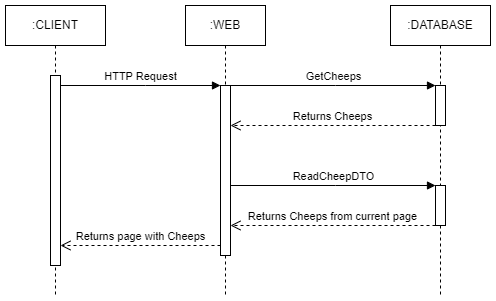

The diagram above was exported from draw.io. Its source (the exported page's mxGraphModel, read from the mxfile embedded in the PNG):
<mxGraphModel dx="1050" dy="717" grid="0" gridSize="10" guides="1" tooltips="1" connect="1" arrows="1" fold="1" page="1" pageScale="1" pageWidth="850" pageHeight="1100" background="none" math="0" shadow="0">
  <root>
    <mxCell id="0" />
    <mxCell id="1" parent="0" />
    <mxCell id="aM9ryv3xv72pqoxQDRHE-1" value=":CLIENT" style="shape=umlLifeline;perimeter=lifelinePerimeter;whiteSpace=wrap;html=1;container=0;dropTarget=0;collapsible=0;recursiveResize=0;outlineConnect=0;portConstraint=eastwest;newEdgeStyle={&quot;edgeStyle&quot;:&quot;elbowEdgeStyle&quot;,&quot;elbow&quot;:&quot;vertical&quot;,&quot;curved&quot;:0,&quot;rounded&quot;:0};" parent="1" vertex="1">
      <mxGeometry x="40" y="40" width="100" height="290" as="geometry" />
    </mxCell>
    <mxCell id="aM9ryv3xv72pqoxQDRHE-2" value="" style="html=1;points=[];perimeter=orthogonalPerimeter;outlineConnect=0;targetShapes=umlLifeline;portConstraint=eastwest;newEdgeStyle={&quot;edgeStyle&quot;:&quot;elbowEdgeStyle&quot;,&quot;elbow&quot;:&quot;vertical&quot;,&quot;curved&quot;:0,&quot;rounded&quot;:0};" parent="aM9ryv3xv72pqoxQDRHE-1" vertex="1">
      <mxGeometry x="45" y="70" width="10" height="190" as="geometry" />
    </mxCell>
    <mxCell id="aM9ryv3xv72pqoxQDRHE-5" value=":WEB" style="shape=umlLifeline;perimeter=lifelinePerimeter;whiteSpace=wrap;html=1;container=0;dropTarget=0;collapsible=0;recursiveResize=0;outlineConnect=0;portConstraint=eastwest;newEdgeStyle={&quot;edgeStyle&quot;:&quot;elbowEdgeStyle&quot;,&quot;elbow&quot;:&quot;vertical&quot;,&quot;curved&quot;:0,&quot;rounded&quot;:0};" parent="1" vertex="1">
      <mxGeometry x="220" y="40" width="80" height="290" as="geometry" />
    </mxCell>
    <mxCell id="aM9ryv3xv72pqoxQDRHE-6" value="" style="html=1;points=[];perimeter=orthogonalPerimeter;outlineConnect=0;targetShapes=umlLifeline;portConstraint=eastwest;newEdgeStyle={&quot;edgeStyle&quot;:&quot;elbowEdgeStyle&quot;,&quot;elbow&quot;:&quot;vertical&quot;,&quot;curved&quot;:0,&quot;rounded&quot;:0};" parent="aM9ryv3xv72pqoxQDRHE-5" vertex="1">
      <mxGeometry x="35" y="80" width="10" height="170" as="geometry" />
    </mxCell>
    <mxCell id="aM9ryv3xv72pqoxQDRHE-7" value="HTTP Request" style="html=1;verticalAlign=bottom;endArrow=block;edgeStyle=elbowEdgeStyle;elbow=vertical;curved=0;rounded=0;" parent="1" source="aM9ryv3xv72pqoxQDRHE-2" target="aM9ryv3xv72pqoxQDRHE-6" edge="1">
      <mxGeometry relative="1" as="geometry">
        <mxPoint x="195" y="130" as="sourcePoint" />
        <Array as="points">
          <mxPoint x="180" y="120" />
        </Array>
      </mxGeometry>
    </mxCell>
    <mxCell id="3fzQGsL5u8SHr_HQWwQd-1" value=":DATABASE" style="shape=umlLifeline;perimeter=lifelinePerimeter;whiteSpace=wrap;html=1;container=0;dropTarget=0;collapsible=0;recursiveResize=0;outlineConnect=0;portConstraint=eastwest;newEdgeStyle={&quot;edgeStyle&quot;:&quot;elbowEdgeStyle&quot;,&quot;elbow&quot;:&quot;vertical&quot;,&quot;curved&quot;:0,&quot;rounded&quot;:0};" parent="1" vertex="1">
      <mxGeometry x="425" y="40" width="100" height="290" as="geometry" />
    </mxCell>
    <mxCell id="3fzQGsL5u8SHr_HQWwQd-2" value="" style="html=1;points=[];perimeter=orthogonalPerimeter;outlineConnect=0;targetShapes=umlLifeline;portConstraint=eastwest;newEdgeStyle={&quot;edgeStyle&quot;:&quot;elbowEdgeStyle&quot;,&quot;elbow&quot;:&quot;vertical&quot;,&quot;curved&quot;:0,&quot;rounded&quot;:0};" parent="3fzQGsL5u8SHr_HQWwQd-1" vertex="1">
      <mxGeometry x="45" y="80" width="10" height="40" as="geometry" />
    </mxCell>
    <mxCell id="3fzQGsL5u8SHr_HQWwQd-3" value="" style="html=1;points=[];perimeter=orthogonalPerimeter;outlineConnect=0;targetShapes=umlLifeline;portConstraint=eastwest;newEdgeStyle={&quot;edgeStyle&quot;:&quot;elbowEdgeStyle&quot;,&quot;elbow&quot;:&quot;vertical&quot;,&quot;curved&quot;:0,&quot;rounded&quot;:0};" parent="3fzQGsL5u8SHr_HQWwQd-1" vertex="1">
      <mxGeometry x="45" y="180" width="10" height="40" as="geometry" />
    </mxCell>
    <mxCell id="3fzQGsL5u8SHr_HQWwQd-4" value="GetCheeps" style="html=1;verticalAlign=bottom;endArrow=block;edgeStyle=elbowEdgeStyle;elbow=vertical;curved=0;rounded=0;" parent="1" source="aM9ryv3xv72pqoxQDRHE-6" target="3fzQGsL5u8SHr_HQWwQd-2" edge="1">
      <mxGeometry relative="1" as="geometry">
        <mxPoint x="270" y="120" as="sourcePoint" />
        <Array as="points">
          <mxPoint x="370" y="120" />
        </Array>
        <mxPoint x="450" y="120" as="targetPoint" />
      </mxGeometry>
    </mxCell>
    <mxCell id="3fzQGsL5u8SHr_HQWwQd-5" value="Returns Cheeps" style="html=1;verticalAlign=bottom;endArrow=open;dashed=1;endSize=8;edgeStyle=elbowEdgeStyle;elbow=vertical;curved=0;rounded=0;" parent="1" source="3fzQGsL5u8SHr_HQWwQd-2" target="aM9ryv3xv72pqoxQDRHE-6" edge="1">
      <mxGeometry relative="1" as="geometry">
        <mxPoint x="280" y="160" as="targetPoint" />
        <Array as="points">
          <mxPoint x="375" y="160" />
        </Array>
        <mxPoint x="440" y="160" as="sourcePoint" />
      </mxGeometry>
    </mxCell>
    <mxCell id="3fzQGsL5u8SHr_HQWwQd-6" value="ReadCheepDTO" style="html=1;verticalAlign=bottom;endArrow=block;edgeStyle=elbowEdgeStyle;elbow=vertical;curved=0;rounded=0;" parent="1" source="aM9ryv3xv72pqoxQDRHE-6" target="3fzQGsL5u8SHr_HQWwQd-3" edge="1">
      <mxGeometry relative="1" as="geometry">
        <mxPoint x="310" y="220" as="sourcePoint" />
        <Array as="points">
          <mxPoint x="370" y="220" />
        </Array>
        <mxPoint x="440" y="220" as="targetPoint" />
      </mxGeometry>
    </mxCell>
    <mxCell id="3fzQGsL5u8SHr_HQWwQd-7" value="Returns Cheeps from current page" style="html=1;verticalAlign=bottom;endArrow=open;dashed=1;endSize=8;edgeStyle=elbowEdgeStyle;elbow=vertical;curved=0;rounded=0;" parent="1" source="3fzQGsL5u8SHr_HQWwQd-3" target="aM9ryv3xv72pqoxQDRHE-6" edge="1">
      <mxGeometry relative="1" as="geometry">
        <mxPoint x="280" y="260" as="targetPoint" />
        <Array as="points">
          <mxPoint x="370" y="260" />
        </Array>
        <mxPoint x="420" y="260" as="sourcePoint" />
      </mxGeometry>
    </mxCell>
    <mxCell id="3fzQGsL5u8SHr_HQWwQd-8" value="Returns page with Cheeps" style="html=1;verticalAlign=bottom;endArrow=open;dashed=1;endSize=8;edgeStyle=elbowEdgeStyle;elbow=vertical;curved=0;rounded=0;" parent="1" source="aM9ryv3xv72pqoxQDRHE-6" target="aM9ryv3xv72pqoxQDRHE-2" edge="1">
      <mxGeometry relative="1" as="geometry">
        <mxPoint x="110" y="280" as="targetPoint" />
        <Array as="points">
          <mxPoint x="120" y="280" />
        </Array>
        <mxPoint x="249.5" y="280" as="sourcePoint" />
      </mxGeometry>
    </mxCell>
  </root>
</mxGraphModel>